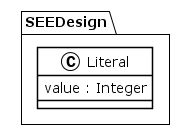

The diagram above was rendered by PlantUML. Its source (embedded in the PNG):
@startuml
!theme plain
package SEEDesign {
class Literal {
	 value : Integer
}
}
@enduml